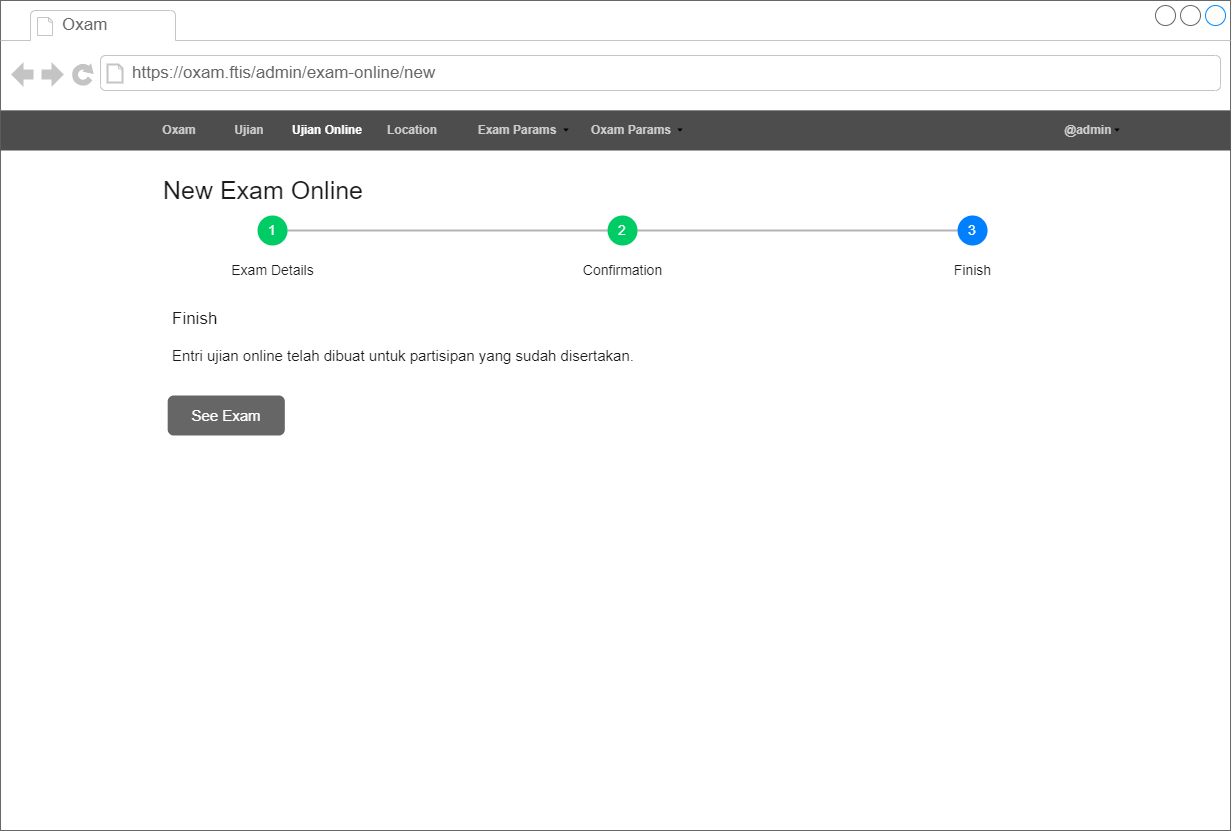

The diagram above was exported from draw.io. Its source (the exported page's mxGraphModel, read from the mxfile embedded in the PNG):
<mxGraphModel dx="2048" dy="-1108" grid="1" gridSize="10" guides="1" tooltips="1" connect="1" arrows="1" fold="1" page="1" pageScale="1" pageWidth="850" pageHeight="1100" math="0" shadow="0">
  <root>
    <mxCell id="0" />
    <mxCell id="1" parent="0" />
    <mxCell id="2" value="" style="strokeWidth=1;shadow=0;dashed=0;align=center;html=1;shape=mxgraph.mockup.containers.browserWindow;rSize=0;strokeColor=none;strokeColor2=#008cff;strokeColor3=#c4c4c4;mainText=,;recursiveResize=0;container=0;" vertex="1" parent="1">
      <mxGeometry x="1587.02" y="3670" width="1230" height="830" as="geometry" />
    </mxCell>
    <mxCell id="3" value="Oxam" style="strokeWidth=1;shadow=0;dashed=0;align=center;html=1;shape=mxgraph.mockup.containers.anchor;fontSize=17;fontColor=#666666;align=left;strokeColor=none;" vertex="1" parent="1">
      <mxGeometry x="1647.02" y="3682" width="110" height="26" as="geometry" />
    </mxCell>
    <mxCell id="4" value="https://oxam.ftis/admin/exam-online/new" style="strokeWidth=1;shadow=0;dashed=0;align=center;html=1;shape=mxgraph.mockup.containers.anchor;rSize=0;fontSize=17;fontColor=#666666;align=left;strokeColor=none;" vertex="1" parent="1">
      <mxGeometry x="1717.02" y="3730" width="350" height="26" as="geometry" />
    </mxCell>
    <mxCell id="5" value="" style="group;strokeColor=none;" vertex="1" connectable="0" parent="1">
      <mxGeometry x="1587.02" y="3780" width="1230" height="40" as="geometry" />
    </mxCell>
    <mxCell id="6" value="" style="group;strokeColor=none;" vertex="1" connectable="0" parent="5">
      <mxGeometry width="1230" height="40" as="geometry" />
    </mxCell>
    <mxCell id="7" value="" style="rounded=0;whiteSpace=wrap;html=1;labelBackgroundColor=none;fontSize=12;fontColor=#4D4D4D;strokeColor=none;fillColor=#4D4D4D;gradientColor=none;align=left;" vertex="1" parent="6">
      <mxGeometry width="1230" height="40" as="geometry" />
    </mxCell>
    <mxCell id="8" value="Oxam" style="text;html=1;strokeColor=none;fillColor=none;align=center;verticalAlign=middle;whiteSpace=wrap;rounded=0;labelBackgroundColor=none;fontSize=12;fontColor=#CCCCCC;fontStyle=1" vertex="1" parent="6">
      <mxGeometry x="149" y="5" width="60" height="30" as="geometry" />
    </mxCell>
    <mxCell id="9" value="@admin" style="text;html=1;strokeColor=none;fillColor=none;align=center;verticalAlign=middle;whiteSpace=wrap;rounded=0;labelBackgroundColor=none;fontSize=12;fontColor=#CCCCCC;fontStyle=1" vertex="1" parent="6">
      <mxGeometry x="1043" y="5" width="90" height="30" as="geometry" />
    </mxCell>
    <mxCell id="10" value="" style="shape=image;html=1;verticalAlign=top;verticalLabelPosition=bottom;labelBackgroundColor=#ffffff;imageAspect=0;aspect=fixed;image=https://cdn4.iconfinder.com/data/icons/ionicons/512/icon-arrow-down-b-128.png;fontSize=12;fontColor=#CCCCCC;strokeColor=none;fillColor=#CCCCCC;gradientColor=none;imageBackground=none;" vertex="1" parent="6">
      <mxGeometry x="1113" y="16" width="8" height="8" as="geometry" />
    </mxCell>
    <mxCell id="11" value="Ujian" style="text;html=1;strokeColor=none;fillColor=none;align=center;verticalAlign=middle;whiteSpace=wrap;rounded=0;labelBackgroundColor=none;fontSize=12;fontColor=#CCCCCC;fontStyle=1" vertex="1" parent="6">
      <mxGeometry x="219" y="5" width="60" height="30" as="geometry" />
    </mxCell>
    <mxCell id="12" value="Location" style="text;html=1;strokeColor=none;fillColor=none;align=center;verticalAlign=middle;whiteSpace=wrap;rounded=0;labelBackgroundColor=none;fontSize=12;fontColor=#CCCCCC;fontStyle=1" vertex="1" parent="5">
      <mxGeometry x="382" y="5" width="60" height="30" as="geometry" />
    </mxCell>
    <mxCell id="13" value="Exam Params" style="text;html=1;strokeColor=none;fillColor=none;align=center;verticalAlign=middle;whiteSpace=wrap;rounded=0;labelBackgroundColor=none;fontSize=12;fontColor=#CCCCCC;fontStyle=1" vertex="1" parent="5">
      <mxGeometry x="472" y="5" width="90" height="30" as="geometry" />
    </mxCell>
    <mxCell id="14" value="Oxam Params" style="text;html=1;strokeColor=none;fillColor=none;align=center;verticalAlign=middle;whiteSpace=wrap;rounded=0;labelBackgroundColor=none;fontSize=12;fontColor=#CCCCCC;fontStyle=1" vertex="1" parent="5">
      <mxGeometry x="586" y="5" width="90" height="30" as="geometry" />
    </mxCell>
    <mxCell id="15" value="" style="shape=image;html=1;verticalAlign=top;verticalLabelPosition=bottom;labelBackgroundColor=#ffffff;imageAspect=0;aspect=fixed;image=https://cdn4.iconfinder.com/data/icons/ionicons/512/icon-arrow-down-b-128.png;fontSize=12;fontColor=#CCCCCC;strokeColor=none;fillColor=#CCCCCC;gradientColor=none;imageBackground=none;" vertex="1" parent="5">
      <mxGeometry x="676" y="16" width="8" height="8" as="geometry" />
    </mxCell>
    <mxCell id="16" value="" style="shape=image;html=1;verticalAlign=top;verticalLabelPosition=bottom;labelBackgroundColor=#ffffff;imageAspect=0;aspect=fixed;image=https://cdn4.iconfinder.com/data/icons/ionicons/512/icon-arrow-down-b-128.png;fontSize=12;fontColor=#CCCCCC;strokeColor=none;fillColor=#CCCCCC;gradientColor=none;imageBackground=none;" vertex="1" parent="5">
      <mxGeometry x="562" y="16" width="8" height="8" as="geometry" />
    </mxCell>
    <mxCell id="17" value="Ujian Online" style="text;html=1;strokeColor=none;fillColor=none;align=center;verticalAlign=middle;whiteSpace=wrap;rounded=0;labelBackgroundColor=none;fontSize=12;fontColor=#FFFFFF;fontStyle=1" vertex="1" parent="1">
      <mxGeometry x="1874.02" y="3785" width="80.1" height="30" as="geometry" />
    </mxCell>
    <mxCell id="18" value="&lt;font style=&quot;font-size: 25px&quot; color=&quot;#1a1a1a&quot;&gt;New Exam Online&lt;/font&gt;" style="text;html=1;strokeColor=none;fillColor=none;align=center;verticalAlign=middle;whiteSpace=wrap;rounded=0;fontColor=#FFFFFF;" vertex="1" parent="1">
      <mxGeometry x="1743.12" y="3844.2" width="213.9" height="30" as="geometry" />
    </mxCell>
    <mxCell id="19" value="" style="group;strokeColor=none;" vertex="1" connectable="0" parent="1">
      <mxGeometry x="1810.54" y="3885" width="797" height="70" as="geometry" />
    </mxCell>
    <mxCell id="20" style="edgeStyle=orthogonalEdgeStyle;rounded=0;orthogonalLoop=1;jettySize=auto;html=1;entryX=0;entryY=0.5;entryDx=0;entryDy=0;endArrow=none;endFill=0;strokeColor=#B3B3B3;strokeWidth=2;" edge="1" parent="19" source="21" target="23">
      <mxGeometry relative="1" as="geometry" />
    </mxCell>
    <mxCell id="21" value="&lt;font style=&quot;font-size: 14px&quot;&gt;1&lt;/font&gt;" style="ellipse;whiteSpace=wrap;html=1;aspect=fixed;fontSize=9;fontColor=#FFFFFF;fillColor=#00CC66;align=center;verticalAlign=middle;strokeColor=none;" vertex="1" parent="19">
      <mxGeometry x="33.5" width="30" height="30" as="geometry" />
    </mxCell>
    <mxCell id="22" style="edgeStyle=orthogonalEdgeStyle;rounded=0;orthogonalLoop=1;jettySize=auto;html=1;exitX=1;exitY=0.5;exitDx=0;exitDy=0;entryX=0;entryY=0.5;entryDx=0;entryDy=0;endArrow=none;endFill=0;strokeColor=#B3B3B3;strokeWidth=2;" edge="1" parent="19" source="23" target="25">
      <mxGeometry relative="1" as="geometry" />
    </mxCell>
    <mxCell id="23" value="&lt;font style=&quot;font-size: 14px&quot;&gt;2&lt;/font&gt;" style="ellipse;whiteSpace=wrap;html=1;aspect=fixed;fontSize=9;fontColor=#FFFFFF;fillColor=#00CC66;align=center;verticalAlign=middle;strokeColor=none;" vertex="1" parent="19">
      <mxGeometry x="383.5" width="30" height="30" as="geometry" />
    </mxCell>
    <mxCell id="24" style="edgeStyle=orthogonalEdgeStyle;rounded=0;orthogonalLoop=1;jettySize=auto;html=1;entryX=0;entryY=0.5;entryDx=0;entryDy=0;fontSize=14;fontColor=#FFFFFF;strokeColor=none;endArrow=none;endFill=0;strokeWidth=2;targetPerimeterSpacing=0;sourcePerimeterSpacing=0;startSize=6;endSize=6;" edge="1" parent="19" source="21" target="23">
      <mxGeometry relative="1" as="geometry" />
    </mxCell>
    <mxCell id="25" value="&lt;font style=&quot;font-size: 14px&quot;&gt;3&lt;/font&gt;" style="ellipse;whiteSpace=wrap;html=1;aspect=fixed;fontSize=9;fontColor=#FFFFFF;fillColor=#007FFF;align=center;verticalAlign=middle;strokeColor=none;" vertex="1" parent="19">
      <mxGeometry x="733.5" width="30" height="30" as="geometry" />
    </mxCell>
    <mxCell id="26" style="edgeStyle=orthogonalEdgeStyle;rounded=0;orthogonalLoop=1;jettySize=auto;html=1;exitX=1;exitY=0.5;exitDx=0;exitDy=0;entryX=0;entryY=0.5;entryDx=0;entryDy=0;fontSize=14;fontColor=#FFFFFF;strokeColor=none;endArrow=none;endFill=0;strokeWidth=2;targetPerimeterSpacing=0;sourcePerimeterSpacing=6;" edge="1" parent="19" source="23" target="25">
      <mxGeometry relative="1" as="geometry" />
    </mxCell>
    <mxCell id="27" value="&lt;font color=&quot;#1a1a1a&quot;&gt;Exam Details&lt;/font&gt;" style="text;html=1;strokeColor=none;fillColor=none;align=center;verticalAlign=middle;whiteSpace=wrap;rounded=0;fontSize=14;fontColor=#FFFFFF;" vertex="1" parent="19">
      <mxGeometry y="40" width="97" height="30" as="geometry" />
    </mxCell>
    <mxCell id="28" value="&lt;font color=&quot;#1a1a1a&quot;&gt;Confirmation&lt;/font&gt;" style="text;html=1;strokeColor=none;fillColor=none;align=center;verticalAlign=middle;whiteSpace=wrap;rounded=0;fontSize=14;fontColor=#FFFFFF;" vertex="1" parent="19">
      <mxGeometry x="350" y="40" width="97" height="30" as="geometry" />
    </mxCell>
    <mxCell id="29" value="&lt;font color=&quot;#1a1a1a&quot;&gt;Finish&lt;/font&gt;" style="text;html=1;strokeColor=none;fillColor=none;align=center;verticalAlign=middle;whiteSpace=wrap;rounded=0;fontSize=14;fontColor=#FFFFFF;" vertex="1" parent="19">
      <mxGeometry x="700" y="40" width="97" height="30" as="geometry" />
    </mxCell>
    <mxCell id="30" value="&lt;font style=&quot;font-size: 17px&quot; color=&quot;#1a1a1a&quot;&gt;Finish&lt;/font&gt;" style="text;html=1;strokeColor=none;fillColor=none;align=left;verticalAlign=middle;whiteSpace=wrap;rounded=0;fontColor=#FFFFFF;fontSize=17;" vertex="1" parent="1">
      <mxGeometry x="1757.02" y="3974" width="213.9" height="30" as="geometry" />
    </mxCell>
    <mxCell id="31" value="&lt;font color=&quot;#1a1a1a&quot;&gt;Entri ujian online telah dibuat untuk partisipan yang sudah disertakan.&lt;/font&gt;" style="text;html=1;strokeColor=none;fillColor=none;align=left;verticalAlign=middle;whiteSpace=wrap;rounded=0;fontColor=#FFFFFF;fontSize=15;" vertex="1" parent="1">
      <mxGeometry x="1757.02" y="4010" width="723.24" height="30" as="geometry" />
    </mxCell>
    <mxCell id="32" value="" style="rounded=1;whiteSpace=wrap;html=1;labelBackgroundColor=#FFFFFF;fontColor=#BFB5C4;strokeColor=none;fillColor=#666666;" vertex="1" parent="1">
      <mxGeometry x="1754.1799999999998" y="4065" width="117.14" height="40" as="geometry" />
    </mxCell>
    <mxCell id="33" value="See Exam" style="text;html=1;strokeColor=none;fillColor=none;align=center;verticalAlign=middle;whiteSpace=wrap;rounded=0;labelBackgroundColor=none;fontColor=#FFFFFF;fontSize=15;" vertex="1" parent="1">
      <mxGeometry x="1765.9499999999998" y="4067.5" width="93.61" height="35" as="geometry" />
    </mxCell>
  </root>
</mxGraphModel>